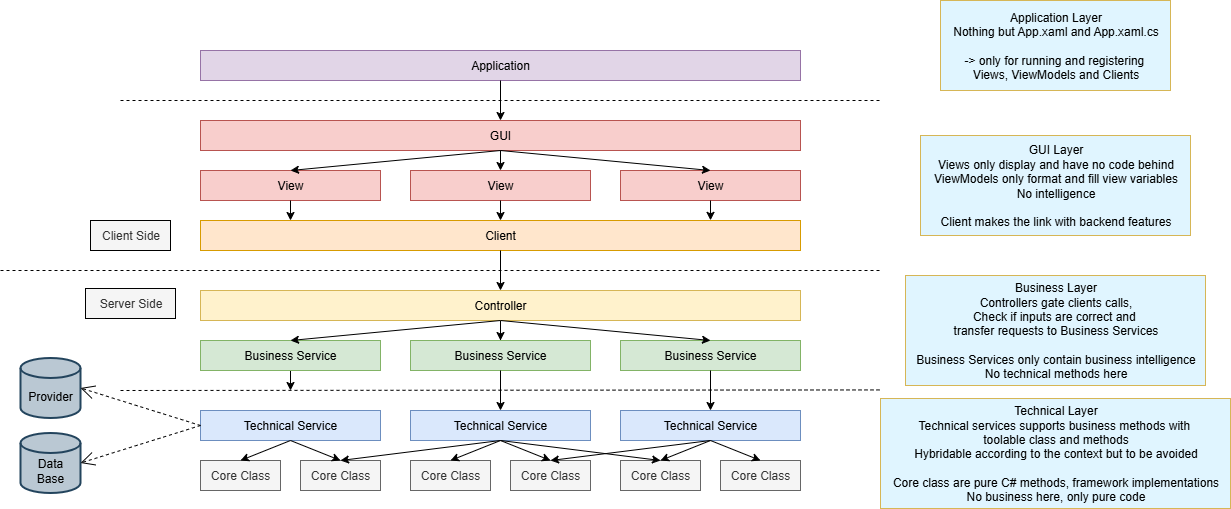

The diagram above was exported from draw.io. Its source (the exported page's mxGraphModel, read from the mxfile embedded in the PNG):
<mxGraphModel dx="3615" dy="626" grid="1" gridSize="10" guides="1" tooltips="1" connect="1" arrows="1" fold="1" page="1" pageScale="1" pageWidth="827" pageHeight="1169" math="0" shadow="0">
  <root>
    <mxCell id="0" />
    <mxCell id="1" parent="0" />
    <mxCell id="JqvgjQfBUZjF6S0as0gS-2" value="Application" style="rounded=0;whiteSpace=wrap;html=1;fillColor=#e1d5e7;strokeColor=#9673a6;" vertex="1" parent="1">
      <mxGeometry x="-600" y="70" width="600" height="30" as="geometry" />
    </mxCell>
    <mxCell id="JqvgjQfBUZjF6S0as0gS-3" value="GUI" style="rounded=0;whiteSpace=wrap;html=1;fillColor=#f8cecc;strokeColor=#b85450;" vertex="1" parent="1">
      <mxGeometry x="-600" y="140" width="600" height="30" as="geometry" />
    </mxCell>
    <mxCell id="JqvgjQfBUZjF6S0as0gS-4" value="View" style="rounded=0;whiteSpace=wrap;html=1;fillColor=#f8cecc;strokeColor=#b85450;" vertex="1" parent="1">
      <mxGeometry x="-600" y="190" width="180" height="30" as="geometry" />
    </mxCell>
    <mxCell id="JqvgjQfBUZjF6S0as0gS-5" value="View" style="rounded=0;whiteSpace=wrap;html=1;fillColor=#f8cecc;strokeColor=#b85450;" vertex="1" parent="1">
      <mxGeometry x="-390" y="190" width="180" height="30" as="geometry" />
    </mxCell>
    <mxCell id="JqvgjQfBUZjF6S0as0gS-6" value="View" style="rounded=0;whiteSpace=wrap;html=1;fillColor=#f8cecc;strokeColor=#b85450;" vertex="1" parent="1">
      <mxGeometry x="-180" y="190" width="180" height="30" as="geometry" />
    </mxCell>
    <mxCell id="JqvgjQfBUZjF6S0as0gS-7" value="Client" style="rounded=0;whiteSpace=wrap;html=1;fillColor=#ffe6cc;strokeColor=#d79b00;" vertex="1" parent="1">
      <mxGeometry x="-600" y="240" width="600" height="30" as="geometry" />
    </mxCell>
    <mxCell id="JqvgjQfBUZjF6S0as0gS-33" value="" style="edgeStyle=orthogonalEdgeStyle;rounded=0;orthogonalLoop=1;jettySize=auto;html=1;entryX=0.5;entryY=0;entryDx=0;entryDy=0;" edge="1" parent="1" source="JqvgjQfBUZjF6S0as0gS-8" target="JqvgjQfBUZjF6S0as0gS-12">
      <mxGeometry relative="1" as="geometry" />
    </mxCell>
    <mxCell id="JqvgjQfBUZjF6S0as0gS-8" value="Controller" style="rounded=0;whiteSpace=wrap;html=1;fillColor=#fff2cc;strokeColor=#d6b656;" vertex="1" parent="1">
      <mxGeometry x="-600" y="310" width="600" height="30" as="geometry" />
    </mxCell>
    <mxCell id="JqvgjQfBUZjF6S0as0gS-9" value="" style="endArrow=none;dashed=1;html=1;rounded=0;" edge="1" parent="1">
      <mxGeometry width="50" height="50" relative="1" as="geometry">
        <mxPoint x="-800" y="290" as="sourcePoint" />
        <mxPoint x="80" y="290" as="targetPoint" />
      </mxGeometry>
    </mxCell>
    <mxCell id="JqvgjQfBUZjF6S0as0gS-10" value="" style="endArrow=none;dashed=1;html=1;rounded=0;" edge="1" parent="1">
      <mxGeometry width="50" height="50" relative="1" as="geometry">
        <mxPoint x="-680" y="120" as="sourcePoint" />
        <mxPoint x="80" y="120" as="targetPoint" />
      </mxGeometry>
    </mxCell>
    <mxCell id="JqvgjQfBUZjF6S0as0gS-38" value="" style="edgeStyle=orthogonalEdgeStyle;rounded=0;orthogonalLoop=1;jettySize=auto;html=1;" edge="1" parent="1" source="JqvgjQfBUZjF6S0as0gS-11">
      <mxGeometry relative="1" as="geometry">
        <mxPoint x="-510" y="410" as="targetPoint" />
      </mxGeometry>
    </mxCell>
    <mxCell id="JqvgjQfBUZjF6S0as0gS-11" value="Business Service" style="rounded=0;whiteSpace=wrap;html=1;fillColor=#d5e8d4;strokeColor=#82b366;" vertex="1" parent="1">
      <mxGeometry x="-600" y="360" width="180" height="30" as="geometry" />
    </mxCell>
    <mxCell id="JqvgjQfBUZjF6S0as0gS-12" value="Business Service" style="rounded=0;whiteSpace=wrap;html=1;fillColor=#d5e8d4;strokeColor=#82b366;" vertex="1" parent="1">
      <mxGeometry x="-390" y="360" width="180" height="30" as="geometry" />
    </mxCell>
    <mxCell id="JqvgjQfBUZjF6S0as0gS-13" value="Business Service" style="rounded=0;whiteSpace=wrap;html=1;fillColor=#d5e8d4;strokeColor=#82b366;" vertex="1" parent="1">
      <mxGeometry x="-180" y="360" width="180" height="30" as="geometry" />
    </mxCell>
    <mxCell id="JqvgjQfBUZjF6S0as0gS-14" value="Technical Service" style="rounded=0;whiteSpace=wrap;html=1;fillColor=#dae8fc;strokeColor=#6c8ebf;" vertex="1" parent="1">
      <mxGeometry x="-600" y="430" width="180" height="30" as="geometry" />
    </mxCell>
    <mxCell id="JqvgjQfBUZjF6S0as0gS-15" value="Technical Service" style="rounded=0;whiteSpace=wrap;html=1;fillColor=#dae8fc;strokeColor=#6c8ebf;" vertex="1" parent="1">
      <mxGeometry x="-390" y="430" width="180" height="30" as="geometry" />
    </mxCell>
    <mxCell id="JqvgjQfBUZjF6S0as0gS-16" value="Technical Service" style="rounded=0;whiteSpace=wrap;html=1;fillColor=#dae8fc;strokeColor=#6c8ebf;" vertex="1" parent="1">
      <mxGeometry x="-180" y="430" width="180" height="30" as="geometry" />
    </mxCell>
    <mxCell id="JqvgjQfBUZjF6S0as0gS-18" value="" style="endArrow=none;dashed=1;html=1;rounded=0;" edge="1" parent="1">
      <mxGeometry width="50" height="50" relative="1" as="geometry">
        <mxPoint x="-680" y="410" as="sourcePoint" />
        <mxPoint x="80" y="409.43" as="targetPoint" />
      </mxGeometry>
    </mxCell>
    <mxCell id="JqvgjQfBUZjF6S0as0gS-19" value="Core Class" style="rounded=0;whiteSpace=wrap;html=1;fillColor=#f5f5f5;fontColor=#333333;strokeColor=#666666;" vertex="1" parent="1">
      <mxGeometry x="-600" y="480" width="80" height="30" as="geometry" />
    </mxCell>
    <mxCell id="JqvgjQfBUZjF6S0as0gS-20" value="Core Class" style="rounded=0;whiteSpace=wrap;html=1;fillColor=#f5f5f5;fontColor=#333333;strokeColor=#666666;" vertex="1" parent="1">
      <mxGeometry x="-500" y="480" width="80" height="30" as="geometry" />
    </mxCell>
    <mxCell id="JqvgjQfBUZjF6S0as0gS-21" value="Core Class" style="rounded=0;whiteSpace=wrap;html=1;fillColor=#f5f5f5;fontColor=#333333;strokeColor=#666666;" vertex="1" parent="1">
      <mxGeometry x="-390" y="480" width="80" height="30" as="geometry" />
    </mxCell>
    <mxCell id="JqvgjQfBUZjF6S0as0gS-22" value="Core Class" style="rounded=0;whiteSpace=wrap;html=1;fillColor=#f5f5f5;fontColor=#333333;strokeColor=#666666;" vertex="1" parent="1">
      <mxGeometry x="-290" y="480" width="80" height="30" as="geometry" />
    </mxCell>
    <mxCell id="JqvgjQfBUZjF6S0as0gS-23" value="Core Class" style="rounded=0;whiteSpace=wrap;html=1;fillColor=#f5f5f5;fontColor=#333333;strokeColor=#666666;" vertex="1" parent="1">
      <mxGeometry x="-180" y="480" width="80" height="30" as="geometry" />
    </mxCell>
    <mxCell id="JqvgjQfBUZjF6S0as0gS-24" value="Core Class" style="rounded=0;whiteSpace=wrap;html=1;fillColor=#f5f5f5;fontColor=#333333;strokeColor=#666666;" vertex="1" parent="1">
      <mxGeometry x="-80" y="480" width="80" height="30" as="geometry" />
    </mxCell>
    <mxCell id="JqvgjQfBUZjF6S0as0gS-25" value="" style="endArrow=classic;html=1;rounded=0;exitX=0.5;exitY=1;exitDx=0;exitDy=0;entryX=0.5;entryY=0;entryDx=0;entryDy=0;" edge="1" parent="1" source="JqvgjQfBUZjF6S0as0gS-2" target="JqvgjQfBUZjF6S0as0gS-3">
      <mxGeometry width="50" height="50" relative="1" as="geometry">
        <mxPoint x="-240" y="70" as="sourcePoint" />
        <mxPoint x="-190" y="20" as="targetPoint" />
      </mxGeometry>
    </mxCell>
    <mxCell id="JqvgjQfBUZjF6S0as0gS-26" value="" style="endArrow=classic;html=1;rounded=0;exitX=0.5;exitY=1;exitDx=0;exitDy=0;entryX=0.5;entryY=0;entryDx=0;entryDy=0;" edge="1" parent="1" source="JqvgjQfBUZjF6S0as0gS-3" target="JqvgjQfBUZjF6S0as0gS-4">
      <mxGeometry width="50" height="50" relative="1" as="geometry">
        <mxPoint x="-250" y="180" as="sourcePoint" />
        <mxPoint x="-250" y="220" as="targetPoint" />
      </mxGeometry>
    </mxCell>
    <mxCell id="JqvgjQfBUZjF6S0as0gS-27" value="" style="endArrow=classic;html=1;rounded=0;exitX=0.5;exitY=1;exitDx=0;exitDy=0;entryX=0.5;entryY=0;entryDx=0;entryDy=0;" edge="1" parent="1" source="JqvgjQfBUZjF6S0as0gS-3" target="JqvgjQfBUZjF6S0as0gS-5">
      <mxGeometry width="50" height="50" relative="1" as="geometry">
        <mxPoint x="-280" y="200" as="sourcePoint" />
        <mxPoint x="-280" y="240" as="targetPoint" />
      </mxGeometry>
    </mxCell>
    <mxCell id="JqvgjQfBUZjF6S0as0gS-28" value="" style="endArrow=classic;html=1;rounded=0;entryX=0.5;entryY=0;entryDx=0;entryDy=0;" edge="1" parent="1" target="JqvgjQfBUZjF6S0as0gS-6">
      <mxGeometry width="50" height="50" relative="1" as="geometry">
        <mxPoint x="-300" y="170" as="sourcePoint" />
        <mxPoint x="-400" y="290" as="targetPoint" />
      </mxGeometry>
    </mxCell>
    <mxCell id="JqvgjQfBUZjF6S0as0gS-29" value="" style="endArrow=classic;html=1;rounded=0;exitX=0.5;exitY=1;exitDx=0;exitDy=0;" edge="1" parent="1" source="JqvgjQfBUZjF6S0as0gS-4">
      <mxGeometry width="50" height="50" relative="1" as="geometry">
        <mxPoint x="-230" y="270" as="sourcePoint" />
        <mxPoint x="-510" y="240" as="targetPoint" />
      </mxGeometry>
    </mxCell>
    <mxCell id="JqvgjQfBUZjF6S0as0gS-30" value="" style="endArrow=classic;html=1;rounded=0;exitX=0.5;exitY=1;exitDx=0;exitDy=0;" edge="1" parent="1" source="JqvgjQfBUZjF6S0as0gS-5">
      <mxGeometry width="50" height="50" relative="1" as="geometry">
        <mxPoint x="-410" y="260" as="sourcePoint" />
        <mxPoint x="-300" y="240" as="targetPoint" />
      </mxGeometry>
    </mxCell>
    <mxCell id="JqvgjQfBUZjF6S0as0gS-31" value="" style="endArrow=classic;html=1;rounded=0;exitX=0.5;exitY=1;exitDx=0;exitDy=0;entryX=0.85;entryY=-0.005;entryDx=0;entryDy=0;entryPerimeter=0;" edge="1" parent="1" source="JqvgjQfBUZjF6S0as0gS-6" target="JqvgjQfBUZjF6S0as0gS-7">
      <mxGeometry width="50" height="50" relative="1" as="geometry">
        <mxPoint x="-290" y="290" as="sourcePoint" />
        <mxPoint x="-290" y="330" as="targetPoint" />
      </mxGeometry>
    </mxCell>
    <mxCell id="JqvgjQfBUZjF6S0as0gS-32" value="" style="endArrow=classic;html=1;rounded=0;exitX=0.5;exitY=1;exitDx=0;exitDy=0;entryX=0.5;entryY=0;entryDx=0;entryDy=0;" edge="1" parent="1" source="JqvgjQfBUZjF6S0as0gS-7" target="JqvgjQfBUZjF6S0as0gS-8">
      <mxGeometry width="50" height="50" relative="1" as="geometry">
        <mxPoint x="-320" y="270" as="sourcePoint" />
        <mxPoint x="-320" y="310" as="targetPoint" />
      </mxGeometry>
    </mxCell>
    <mxCell id="JqvgjQfBUZjF6S0as0gS-35" value="" style="endArrow=classic;html=1;rounded=0;exitX=0.5;exitY=1;exitDx=0;exitDy=0;entryX=0.5;entryY=0;entryDx=0;entryDy=0;" edge="1" parent="1" source="JqvgjQfBUZjF6S0as0gS-8" target="JqvgjQfBUZjF6S0as0gS-11">
      <mxGeometry width="50" height="50" relative="1" as="geometry">
        <mxPoint x="-380" y="390" as="sourcePoint" />
        <mxPoint x="-380" y="430" as="targetPoint" />
      </mxGeometry>
    </mxCell>
    <mxCell id="JqvgjQfBUZjF6S0as0gS-36" value="" style="endArrow=classic;html=1;rounded=0;exitX=0.5;exitY=1;exitDx=0;exitDy=0;entryX=0.5;entryY=0;entryDx=0;entryDy=0;" edge="1" parent="1" source="JqvgjQfBUZjF6S0as0gS-8" target="JqvgjQfBUZjF6S0as0gS-13">
      <mxGeometry width="50" height="50" relative="1" as="geometry">
        <mxPoint x="-310" y="370" as="sourcePoint" />
        <mxPoint x="-310" y="410" as="targetPoint" />
      </mxGeometry>
    </mxCell>
    <mxCell id="JqvgjQfBUZjF6S0as0gS-39" value="" style="endArrow=classic;html=1;rounded=0;exitX=0.5;exitY=1;exitDx=0;exitDy=0;entryX=0.5;entryY=0;entryDx=0;entryDy=0;" edge="1" parent="1" source="JqvgjQfBUZjF6S0as0gS-12" target="JqvgjQfBUZjF6S0as0gS-15">
      <mxGeometry width="50" height="50" relative="1" as="geometry">
        <mxPoint x="-340" y="440" as="sourcePoint" />
        <mxPoint x="-340" y="480" as="targetPoint" />
      </mxGeometry>
    </mxCell>
    <mxCell id="JqvgjQfBUZjF6S0as0gS-40" value="" style="endArrow=classic;html=1;rounded=0;exitX=0.5;exitY=1;exitDx=0;exitDy=0;entryX=0.5;entryY=0;entryDx=0;entryDy=0;" edge="1" parent="1" source="JqvgjQfBUZjF6S0as0gS-13" target="JqvgjQfBUZjF6S0as0gS-16">
      <mxGeometry width="50" height="50" relative="1" as="geometry">
        <mxPoint x="-240" y="470" as="sourcePoint" />
        <mxPoint x="-240" y="510" as="targetPoint" />
      </mxGeometry>
    </mxCell>
    <mxCell id="JqvgjQfBUZjF6S0as0gS-41" value="" style="endArrow=classic;html=1;rounded=0;exitX=0.5;exitY=1;exitDx=0;exitDy=0;entryX=0.5;entryY=0;entryDx=0;entryDy=0;" edge="1" parent="1" source="JqvgjQfBUZjF6S0as0gS-14" target="JqvgjQfBUZjF6S0as0gS-19">
      <mxGeometry width="50" height="50" relative="1" as="geometry">
        <mxPoint x="-260" y="450" as="sourcePoint" />
        <mxPoint x="-260" y="490" as="targetPoint" />
      </mxGeometry>
    </mxCell>
    <mxCell id="JqvgjQfBUZjF6S0as0gS-53" value="" style="endArrow=classic;html=1;rounded=0;exitX=0.5;exitY=1;exitDx=0;exitDy=0;entryX=0.5;entryY=0;entryDx=0;entryDy=0;" edge="1" parent="1" source="JqvgjQfBUZjF6S0as0gS-14" target="JqvgjQfBUZjF6S0as0gS-20">
      <mxGeometry width="50" height="50" relative="1" as="geometry">
        <mxPoint x="-340" y="450" as="sourcePoint" />
        <mxPoint x="-340" y="490" as="targetPoint" />
      </mxGeometry>
    </mxCell>
    <mxCell id="JqvgjQfBUZjF6S0as0gS-55" value="" style="endArrow=classic;html=1;rounded=0;exitX=0.5;exitY=1;exitDx=0;exitDy=0;entryX=0.5;entryY=0;entryDx=0;entryDy=0;" edge="1" parent="1" source="JqvgjQfBUZjF6S0as0gS-15" target="JqvgjQfBUZjF6S0as0gS-20">
      <mxGeometry width="50" height="50" relative="1" as="geometry">
        <mxPoint x="-370" y="520" as="sourcePoint" />
        <mxPoint x="-370" y="560" as="targetPoint" />
      </mxGeometry>
    </mxCell>
    <mxCell id="JqvgjQfBUZjF6S0as0gS-56" value="" style="endArrow=classic;html=1;rounded=0;exitX=0.5;exitY=1;exitDx=0;exitDy=0;entryX=0.5;entryY=0;entryDx=0;entryDy=0;" edge="1" parent="1" source="JqvgjQfBUZjF6S0as0gS-15" target="JqvgjQfBUZjF6S0as0gS-21">
      <mxGeometry width="50" height="50" relative="1" as="geometry">
        <mxPoint x="-450" y="520" as="sourcePoint" />
        <mxPoint x="-450" y="560" as="targetPoint" />
      </mxGeometry>
    </mxCell>
    <mxCell id="JqvgjQfBUZjF6S0as0gS-57" value="" style="endArrow=classic;html=1;rounded=0;exitX=0.5;exitY=1;exitDx=0;exitDy=0;entryX=0.5;entryY=0;entryDx=0;entryDy=0;" edge="1" parent="1" source="JqvgjQfBUZjF6S0as0gS-15" target="JqvgjQfBUZjF6S0as0gS-23">
      <mxGeometry width="50" height="50" relative="1" as="geometry">
        <mxPoint x="-260" y="610" as="sourcePoint" />
        <mxPoint x="-260" y="650" as="targetPoint" />
      </mxGeometry>
    </mxCell>
    <mxCell id="JqvgjQfBUZjF6S0as0gS-58" value="" style="endArrow=classic;html=1;rounded=0;exitX=0.5;exitY=1;exitDx=0;exitDy=0;entryX=0.5;entryY=0;entryDx=0;entryDy=0;" edge="1" parent="1" source="JqvgjQfBUZjF6S0as0gS-16" target="JqvgjQfBUZjF6S0as0gS-22">
      <mxGeometry width="50" height="50" relative="1" as="geometry">
        <mxPoint x="-80" y="550" as="sourcePoint" />
        <mxPoint x="-80" y="590" as="targetPoint" />
      </mxGeometry>
    </mxCell>
    <mxCell id="JqvgjQfBUZjF6S0as0gS-59" value="" style="endArrow=classic;html=1;rounded=0;exitX=0.5;exitY=1;exitDx=0;exitDy=0;entryX=0.5;entryY=0;entryDx=0;entryDy=0;" edge="1" parent="1" source="JqvgjQfBUZjF6S0as0gS-16" target="JqvgjQfBUZjF6S0as0gS-24">
      <mxGeometry width="50" height="50" relative="1" as="geometry">
        <mxPoint x="-90" y="590" as="sourcePoint" />
        <mxPoint x="-90" y="630" as="targetPoint" />
      </mxGeometry>
    </mxCell>
    <mxCell id="JqvgjQfBUZjF6S0as0gS-60" value="" style="endArrow=classic;html=1;rounded=0;exitX=0.5;exitY=1;exitDx=0;exitDy=0;entryX=0.5;entryY=0;entryDx=0;entryDy=0;" edge="1" parent="1" source="JqvgjQfBUZjF6S0as0gS-15" target="JqvgjQfBUZjF6S0as0gS-22">
      <mxGeometry width="50" height="50" relative="1" as="geometry">
        <mxPoint x="-150" y="530" as="sourcePoint" />
        <mxPoint x="-150" y="570" as="targetPoint" />
      </mxGeometry>
    </mxCell>
    <mxCell id="JqvgjQfBUZjF6S0as0gS-61" value="" style="endArrow=classic;html=1;rounded=0;exitX=0.5;exitY=1;exitDx=0;exitDy=0;entryX=0.5;entryY=0;entryDx=0;entryDy=0;" edge="1" parent="1" source="JqvgjQfBUZjF6S0as0gS-16" target="JqvgjQfBUZjF6S0as0gS-23">
      <mxGeometry width="50" height="50" relative="1" as="geometry">
        <mxPoint x="-120" y="500" as="sourcePoint" />
        <mxPoint x="-120" y="540" as="targetPoint" />
      </mxGeometry>
    </mxCell>
    <mxCell id="JqvgjQfBUZjF6S0as0gS-69" value="&lt;div&gt;&lt;br&gt;&lt;/div&gt;Data&lt;div&gt;Base&lt;/div&gt;" style="strokeWidth=2;html=1;shape=mxgraph.flowchart.database;whiteSpace=wrap;fillColor=#bac8d3;strokeColor=#23445d;" vertex="1" parent="1">
      <mxGeometry x="-780" y="452.5" width="60" height="60" as="geometry" />
    </mxCell>
    <mxCell id="JqvgjQfBUZjF6S0as0gS-70" value="" style="endArrow=open;endSize=12;dashed=1;html=1;rounded=0;exitX=0;exitY=0.5;exitDx=0;exitDy=0;entryX=1;entryY=0.5;entryDx=0;entryDy=0;entryPerimeter=0;" edge="1" parent="1" source="JqvgjQfBUZjF6S0as0gS-14" target="JqvgjQfBUZjF6S0as0gS-69">
      <mxGeometry width="160" relative="1" as="geometry">
        <mxPoint x="-350" y="390" as="sourcePoint" />
        <mxPoint x="-190" y="390" as="targetPoint" />
      </mxGeometry>
    </mxCell>
    <mxCell id="JqvgjQfBUZjF6S0as0gS-71" value="&lt;div&gt;&lt;br&gt;&lt;/div&gt;&lt;div&gt;Provider&lt;/div&gt;" style="strokeWidth=2;html=1;shape=mxgraph.flowchart.database;whiteSpace=wrap;fillColor=#bac8d3;strokeColor=#23445d;" vertex="1" parent="1">
      <mxGeometry x="-780" y="377.5" width="60" height="60" as="geometry" />
    </mxCell>
    <mxCell id="JqvgjQfBUZjF6S0as0gS-72" value="" style="endArrow=open;endSize=12;dashed=1;html=1;rounded=0;exitX=0;exitY=0.5;exitDx=0;exitDy=0;entryX=1;entryY=0.5;entryDx=0;entryDy=0;entryPerimeter=0;" edge="1" parent="1" source="JqvgjQfBUZjF6S0as0gS-14" target="JqvgjQfBUZjF6S0as0gS-71">
      <mxGeometry width="160" relative="1" as="geometry">
        <mxPoint x="-540" y="430" as="sourcePoint" />
        <mxPoint x="-630" y="430" as="targetPoint" />
      </mxGeometry>
    </mxCell>
    <mxCell id="JqvgjQfBUZjF6S0as0gS-73" value="Application Layer&lt;div&gt;Nothing but App.xaml and App.xaml.cs&lt;/div&gt;&lt;div&gt;&lt;br&gt;&lt;/div&gt;&lt;div&gt;-&amp;gt; only for running and registering&amp;nbsp;&lt;/div&gt;&lt;div&gt;Views, ViewModels and Clients&lt;/div&gt;" style="text;html=1;align=center;verticalAlign=middle;resizable=0;points=[];autosize=1;fillColor=light-dark(#e0f5ff, #281d00);strokeColor=#d6b656;" vertex="1" parent="1">
      <mxGeometry x="140" y="20" width="230" height="90" as="geometry" />
    </mxCell>
    <mxCell id="JqvgjQfBUZjF6S0as0gS-74" value="GUI Layer&lt;div&gt;Views only display and have no code behind&lt;/div&gt;&lt;div&gt;ViewModels only format and fill view variables&lt;/div&gt;&lt;div&gt;No intelligence&lt;/div&gt;&lt;div&gt;&lt;br&gt;&lt;/div&gt;&lt;div&gt;Client makes the link with backend features&lt;/div&gt;" style="text;html=1;align=center;verticalAlign=middle;resizable=0;points=[];autosize=1;fillColor=light-dark(#e0f5ff, #281d00);strokeColor=#d6b656;" vertex="1" parent="1">
      <mxGeometry x="120" y="155" width="270" height="100" as="geometry" />
    </mxCell>
    <mxCell id="JqvgjQfBUZjF6S0as0gS-75" value="&lt;div&gt;Business Layer&lt;/div&gt;Controllers gate clients calls,&lt;div&gt;Check if inputs are correct and&amp;nbsp;&lt;/div&gt;&lt;div&gt;transfer requests to Business Services&lt;/div&gt;&lt;div&gt;&lt;br&gt;&lt;/div&gt;&lt;div&gt;Business Services only contain business intelligence&lt;/div&gt;&lt;div&gt;No technical methods here&lt;/div&gt;" style="text;html=1;align=center;verticalAlign=middle;resizable=0;points=[];autosize=1;fillColor=light-dark(#e0f5ff, #281d00);strokeColor=#d6b656;" vertex="1" parent="1">
      <mxGeometry x="105" y="295" width="300" height="110" as="geometry" />
    </mxCell>
    <mxCell id="JqvgjQfBUZjF6S0as0gS-76" value="Technical Layer&lt;div&gt;Technical services supports business methods with&amp;nbsp;&lt;/div&gt;&lt;div&gt;toolable class and methods&lt;/div&gt;&lt;div&gt;Hybridable according to the context but to be avoided&lt;/div&gt;&lt;div&gt;&lt;br&gt;&lt;/div&gt;&lt;div&gt;Core class are pure C# methods, framework implementations&lt;/div&gt;&lt;div&gt;No business here, only pure code&lt;/div&gt;" style="text;html=1;align=center;verticalAlign=middle;resizable=0;points=[];autosize=1;fillColor=light-dark(#e0f5ff, #281d00);strokeColor=#d6b656;" vertex="1" parent="1">
      <mxGeometry x="80" y="418" width="350" height="110" as="geometry" />
    </mxCell>
    <mxCell id="JqvgjQfBUZjF6S0as0gS-77" value="Client Side" style="text;html=1;align=center;verticalAlign=middle;resizable=0;points=[];autosize=1;strokeColor=#000000;fillColor=#f5f5f5;fontColor=#333333;" vertex="1" parent="1">
      <mxGeometry x="-710" y="240" width="80" height="30" as="geometry" />
    </mxCell>
    <mxCell id="JqvgjQfBUZjF6S0as0gS-78" value="Server Side" style="text;html=1;align=center;verticalAlign=middle;resizable=0;points=[];autosize=1;strokeColor=#000000;fillColor=#f5f5f5;fontColor=#333333;" vertex="1" parent="1">
      <mxGeometry x="-715" y="308" width="90" height="30" as="geometry" />
    </mxCell>
  </root>
</mxGraphModel>